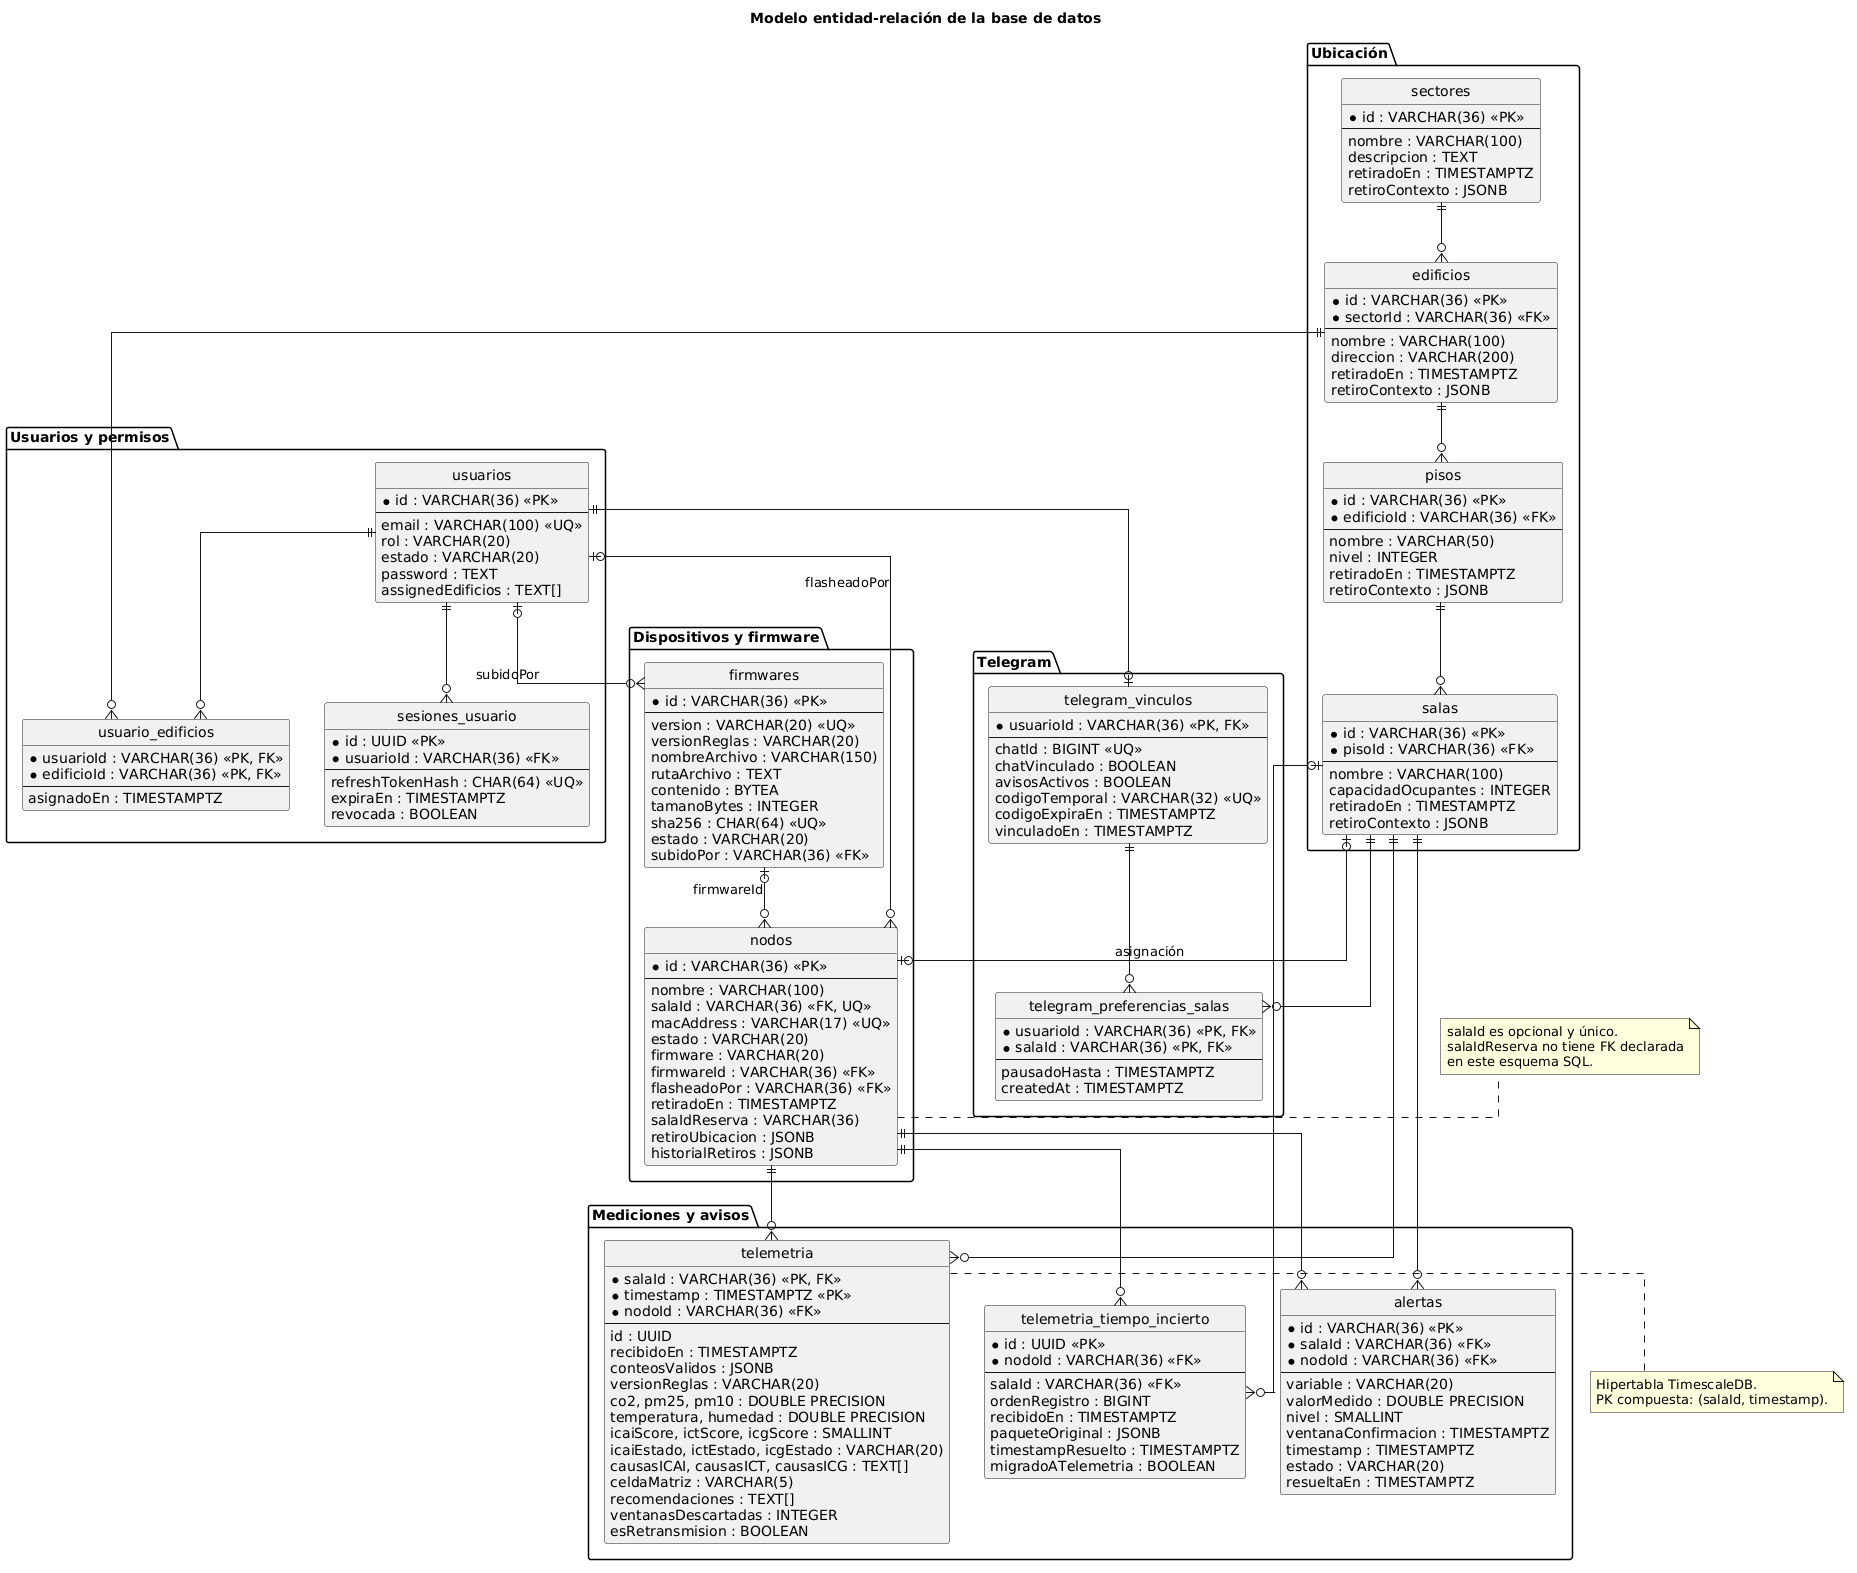

The diagram above was rendered by PlantUML. Its source (embedded in the PNG):
@startuml
title Modelo entidad-relación de la base de datos
top to bottom direction
hide circle
skinparam linetype ortho
skinparam entity {
  BackgroundColor White
  BorderColor #40566B
}

package "Ubicación" {
  entity sectores {
    * id : VARCHAR(36) <<PK>>
    --
    nombre : VARCHAR(100)
    descripcion : TEXT
    retiradoEn : TIMESTAMPTZ
    retiroContexto : JSONB
  }

  entity edificios {
    * id : VARCHAR(36) <<PK>>
    * sectorId : VARCHAR(36) <<FK>>
    --
    nombre : VARCHAR(100)
    direccion : VARCHAR(200)
    retiradoEn : TIMESTAMPTZ
    retiroContexto : JSONB
  }

  entity pisos {
    * id : VARCHAR(36) <<PK>>
    * edificioId : VARCHAR(36) <<FK>>
    --
    nombre : VARCHAR(50)
    nivel : INTEGER
    retiradoEn : TIMESTAMPTZ
    retiroContexto : JSONB
  }

  entity salas {
    * id : VARCHAR(36) <<PK>>
    * pisoId : VARCHAR(36) <<FK>>
    --
    nombre : VARCHAR(100)
    capacidadOcupantes : INTEGER
    retiradoEn : TIMESTAMPTZ
    retiroContexto : JSONB
  }
}

package "Usuarios y permisos" {
  entity usuarios {
    * id : VARCHAR(36) <<PK>>
    --
    email : VARCHAR(100) <<UQ>>
    rol : VARCHAR(20)
    estado : VARCHAR(20)
    password : TEXT
    assignedEdificios : TEXT[]
  }

  entity usuario_edificios {
    * usuarioId : VARCHAR(36) <<PK, FK>>
    * edificioId : VARCHAR(36) <<PK, FK>>
    --
    asignadoEn : TIMESTAMPTZ
  }

  entity sesiones_usuario {
    * id : UUID <<PK>>
    * usuarioId : VARCHAR(36) <<FK>>
    --
    refreshTokenHash : CHAR(64) <<UQ>>
    expiraEn : TIMESTAMPTZ
    revocada : BOOLEAN
  }
}

package "Dispositivos y firmware" {
  entity firmwares {
    * id : VARCHAR(36) <<PK>>
    --
    version : VARCHAR(20) <<UQ>>
    versionReglas : VARCHAR(20)
    nombreArchivo : VARCHAR(150)
    rutaArchivo : TEXT
    contenido : BYTEA
    tamanoBytes : INTEGER
    sha256 : CHAR(64) <<UQ>>
    estado : VARCHAR(20)
    subidoPor : VARCHAR(36) <<FK>>
  }

  entity nodos {
    * id : VARCHAR(36) <<PK>>
    --
    nombre : VARCHAR(100)
    salaId : VARCHAR(36) <<FK, UQ>>
    macAddress : VARCHAR(17) <<UQ>>
    estado : VARCHAR(20)
    firmware : VARCHAR(20)
    firmwareId : VARCHAR(36) <<FK>>
    flasheadoPor : VARCHAR(36) <<FK>>
    retiradoEn : TIMESTAMPTZ
    salaIdReserva : VARCHAR(36)
    retiroUbicacion : JSONB
    historialRetiros : JSONB
  }
}

package "Mediciones y avisos" {
  entity telemetria {
    * salaId : VARCHAR(36) <<PK, FK>>
    * timestamp : TIMESTAMPTZ <<PK>>
    * nodoId : VARCHAR(36) <<FK>>
    --
    id : UUID
    recibidoEn : TIMESTAMPTZ
    conteosValidos : JSONB
    versionReglas : VARCHAR(20)
    co2, pm25, pm10 : DOUBLE PRECISION
    temperatura, humedad : DOUBLE PRECISION
    icaiScore, ictScore, icgScore : SMALLINT
    icaiEstado, ictEstado, icgEstado : VARCHAR(20)
    causasICAI, causasICT, causasICG : TEXT[]
    celdaMatriz : VARCHAR(5)
    recomendaciones : TEXT[]
    ventanasDescartadas : INTEGER
    esRetransmision : BOOLEAN
  }

  entity telemetria_tiempo_incierto {
    * id : UUID <<PK>>
    * nodoId : VARCHAR(36) <<FK>>
    --
    salaId : VARCHAR(36) <<FK>>
    ordenRegistro : BIGINT
    recibidoEn : TIMESTAMPTZ
    paqueteOriginal : JSONB
    timestampResuelto : TIMESTAMPTZ
    migradoATelemetria : BOOLEAN
  }

  entity alertas {
    * id : VARCHAR(36) <<PK>>
    * salaId : VARCHAR(36) <<FK>>
    * nodoId : VARCHAR(36) <<FK>>
    --
    variable : VARCHAR(20)
    valorMedido : DOUBLE PRECISION
    nivel : SMALLINT
    ventanaConfirmacion : TIMESTAMPTZ
    timestamp : TIMESTAMPTZ
    estado : VARCHAR(20)
    resueltaEn : TIMESTAMPTZ
  }
}

package "Telegram" {
  entity telegram_vinculos {
    * usuarioId : VARCHAR(36) <<PK, FK>>
    --
    chatId : BIGINT <<UQ>>
    chatVinculado : BOOLEAN
    avisosActivos : BOOLEAN
    codigoTemporal : VARCHAR(32) <<UQ>>
    codigoExpiraEn : TIMESTAMPTZ
    vinculadoEn : TIMESTAMPTZ
  }

  entity telegram_preferencias_salas {
    * usuarioId : VARCHAR(36) <<PK, FK>>
    * salaId : VARCHAR(36) <<PK, FK>>
    --
    pausadoHasta : TIMESTAMPTZ
    createdAt : TIMESTAMPTZ
  }
}

sectores ||--o{ edificios
edificios ||--o{ pisos
pisos ||--o{ salas

usuarios ||--o{ usuario_edificios
edificios ||--o{ usuario_edificios
usuarios ||--o{ sesiones_usuario

usuarios |o--o{ firmwares : subidoPor
salas |o--o| nodos : asignación
firmwares |o--o{ nodos : firmwareId
usuarios |o--o{ nodos : flasheadoPor

salas ||--o{ telemetria
nodos ||--o{ telemetria
salas |o--o{ telemetria_tiempo_incierto
nodos ||--o{ telemetria_tiempo_incierto
salas ||--o{ alertas
nodos ||--o{ alertas

usuarios ||--o| telegram_vinculos
telegram_vinculos ||--o{ telegram_preferencias_salas
salas ||--o{ telegram_preferencias_salas

note right of telemetria
  Hipertabla TimescaleDB.
  PK compuesta: (salaId, timestamp).
end note

note right of nodos
  salaId es opcional y único.
  salaIdReserva no tiene FK declarada
  en este esquema SQL.
end note
@enduml